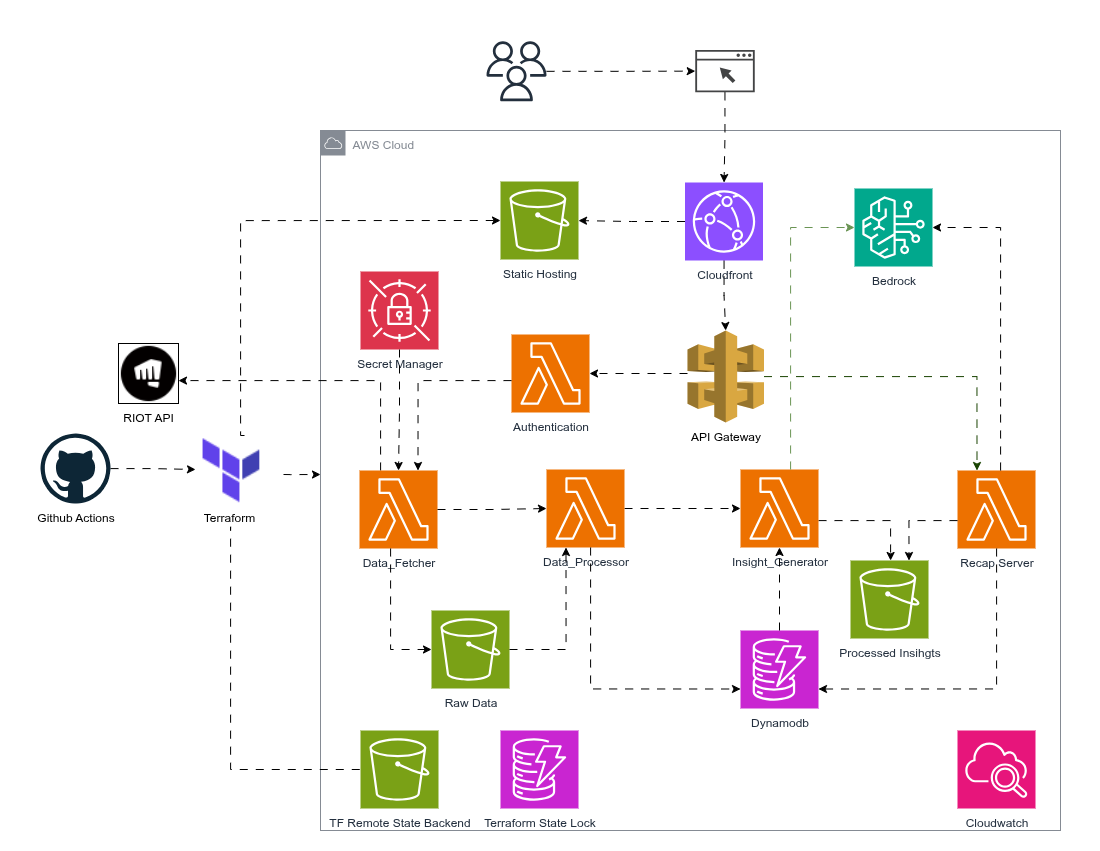

The diagram above was exported from draw.io. Its source (the exported page's mxGraphModel, read from the mxfile embedded in the PNG):
<mxGraphModel dx="1585" dy="873" grid="1" gridSize="10" guides="1" tooltips="1" connect="1" arrows="1" fold="1" page="1" pageScale="1" pageWidth="1100" pageHeight="850" background="none" math="0" shadow="0">
  <root>
    <mxCell id="0" />
    <mxCell id="1" parent="0" />
    <mxCell id="lzF5fx1D17U6RTdQYgvk-1" value="AWS Cloud" style="sketch=0;outlineConnect=0;gradientColor=none;html=1;whiteSpace=wrap;fontSize=12;fontStyle=0;shape=mxgraph.aws4.group;grIcon=mxgraph.aws4.group_aws_cloud;strokeColor=#858B94;fillColor=none;verticalAlign=top;align=left;spacingLeft=30;fontColor=#858B94;dashed=0;" parent="1" vertex="1">
      <mxGeometry x="320" y="130" width="740" height="700" as="geometry" />
    </mxCell>
    <mxCell id="Hu2wYfmPzx3j4qN9PgIX-1" style="edgeStyle=orthogonalEdgeStyle;rounded=0;orthogonalLoop=1;jettySize=auto;html=1;entryX=0;entryY=0.5;entryDx=0;entryDy=0;flowAnimation=1;" edge="1" parent="1" source="lzF5fx1D17U6RTdQYgvk-2" target="lzF5fx1D17U6RTdQYgvk-3">
      <mxGeometry relative="1" as="geometry" />
    </mxCell>
    <mxCell id="lzF5fx1D17U6RTdQYgvk-2" value="Github Actions" style="dashed=0;outlineConnect=0;html=1;align=center;labelPosition=center;verticalLabelPosition=bottom;verticalAlign=top;shape=mxgraph.weblogos.github" parent="1" vertex="1">
      <mxGeometry x="40" y="433" width="70" height="70" as="geometry" />
    </mxCell>
    <mxCell id="lzF5fx1D17U6RTdQYgvk-12" value="" style="edgeStyle=orthogonalEdgeStyle;rounded=0;orthogonalLoop=1;jettySize=auto;html=1;flowAnimation=1;" parent="1" edge="1">
      <mxGeometry relative="1" as="geometry">
        <Array as="points">
          <mxPoint x="290" y="474" />
          <mxPoint x="290" y="474" />
        </Array>
        <mxPoint x="283" y="474" as="sourcePoint" />
        <mxPoint x="320" y="474" as="targetPoint" />
      </mxGeometry>
    </mxCell>
    <mxCell id="lzF5fx1D17U6RTdQYgvk-42" style="edgeStyle=orthogonalEdgeStyle;rounded=0;orthogonalLoop=1;jettySize=auto;html=1;flowAnimation=1;" parent="1" edge="1">
      <mxGeometry relative="1" as="geometry">
        <Array as="points">
          <mxPoint x="230" y="526" />
          <mxPoint x="230" y="769" />
        </Array>
        <mxPoint x="230" y="530" as="sourcePoint" />
        <mxPoint x="400" y="769" as="targetPoint" />
      </mxGeometry>
    </mxCell>
    <mxCell id="lzF5fx1D17U6RTdQYgvk-45" style="edgeStyle=orthogonalEdgeStyle;rounded=0;orthogonalLoop=1;jettySize=auto;html=1;flowAnimation=1;entryX=0;entryY=0.5;entryDx=0;entryDy=0;entryPerimeter=0;" parent="1" target="lzF5fx1D17U6RTdQYgvk-8" edge="1">
      <mxGeometry relative="1" as="geometry">
        <Array as="points">
          <mxPoint x="240" y="435" />
          <mxPoint x="240" y="220" />
        </Array>
        <mxPoint x="244" y="435" as="sourcePoint" />
        <mxPoint x="484" y="220" as="targetPoint" />
      </mxGeometry>
    </mxCell>
    <mxCell id="lzF5fx1D17U6RTdQYgvk-3" value="Terraform" style="shape=image;verticalLabelPosition=bottom;labelBackgroundColor=default;verticalAlign=top;aspect=fixed;imageAspect=0;image=data:image/png,(base64 omitted: 820 chars);" parent="1" vertex="1">
      <mxGeometry x="195" y="435" width="68" height="68" as="geometry" />
    </mxCell>
    <mxCell id="p65SWBuiAA-2Rkjw6xBh-6" style="edgeStyle=orthogonalEdgeStyle;rounded=0;orthogonalLoop=1;jettySize=auto;html=1;flowAnimation=1;" parent="1" source="lzF5fx1D17U6RTdQYgvk-5" target="p65SWBuiAA-2Rkjw6xBh-4" edge="1">
      <mxGeometry relative="1" as="geometry" />
    </mxCell>
    <mxCell id="lzF5fx1D17U6RTdQYgvk-5" value="" style="sketch=0;outlineConnect=0;fontColor=#232F3E;gradientColor=none;fillColor=#232F3D;strokeColor=none;dashed=0;verticalLabelPosition=bottom;verticalAlign=top;align=center;html=1;fontSize=12;fontStyle=0;aspect=fixed;pointerEvents=1;shape=mxgraph.aws4.users;" parent="1" vertex="1">
      <mxGeometry x="486" y="40.75" width="60" height="60" as="geometry" />
    </mxCell>
    <mxCell id="lzF5fx1D17U6RTdQYgvk-14" value="" style="edgeStyle=orthogonalEdgeStyle;rounded=0;orthogonalLoop=1;jettySize=auto;html=1;flowAnimation=1;shadow=0;" parent="1" source="lzF5fx1D17U6RTdQYgvk-6" target="lzF5fx1D17U6RTdQYgvk-11" edge="1">
      <mxGeometry relative="1" as="geometry" />
    </mxCell>
    <mxCell id="8BIDcJUuW2Aghw6s5Bx_-25" value="" style="edgeStyle=orthogonalEdgeStyle;rounded=0;orthogonalLoop=1;jettySize=auto;html=1;flowAnimation=1;" parent="1" source="lzF5fx1D17U6RTdQYgvk-6" target="lzF5fx1D17U6RTdQYgvk-8" edge="1">
      <mxGeometry relative="1" as="geometry" />
    </mxCell>
    <mxCell id="lzF5fx1D17U6RTdQYgvk-6" value="Cloudfront" style="sketch=0;points=[[0,0,0],[0.25,0,0],[0.5,0,0],[0.75,0,0],[1,0,0],[0,1,0],[0.25,1,0],[0.5,1,0],[0.75,1,0],[1,1,0],[0,0.25,0],[0,0.5,0],[0,0.75,0],[1,0.25,0],[1,0.5,0],[1,0.75,0]];outlineConnect=0;fontColor=#232F3E;fillColor=#8C4FFF;strokeColor=#ffffff;dashed=0;verticalLabelPosition=bottom;verticalAlign=top;align=center;html=1;fontSize=12;fontStyle=0;aspect=fixed;shape=mxgraph.aws4.resourceIcon;resIcon=mxgraph.aws4.cloudfront;" parent="1" vertex="1">
      <mxGeometry x="684.5" y="182" width="78" height="78" as="geometry" />
    </mxCell>
    <mxCell id="lzF5fx1D17U6RTdQYgvk-8" value="Static Hosting" style="sketch=0;points=[[0,0,0],[0.25,0,0],[0.5,0,0],[0.75,0,0],[1,0,0],[0,1,0],[0.25,1,0],[0.5,1,0],[0.75,1,0],[1,1,0],[0,0.25,0],[0,0.5,0],[0,0.75,0],[1,0.25,0],[1,0.5,0],[1,0.75,0]];outlineConnect=0;fontColor=#232F3E;fillColor=#7AA116;strokeColor=#ffffff;dashed=0;verticalLabelPosition=bottom;verticalAlign=top;align=center;html=1;fontSize=12;fontStyle=0;aspect=fixed;shape=mxgraph.aws4.resourceIcon;resIcon=mxgraph.aws4.s3;" parent="1" vertex="1">
      <mxGeometry x="500" y="181" width="78" height="78" as="geometry" />
    </mxCell>
    <mxCell id="8BIDcJUuW2Aghw6s5Bx_-26" value="" style="edgeStyle=orthogonalEdgeStyle;rounded=0;orthogonalLoop=1;jettySize=auto;html=1;flowAnimation=1;" parent="1" source="lzF5fx1D17U6RTdQYgvk-11" target="lzF5fx1D17U6RTdQYgvk-15" edge="1">
      <mxGeometry relative="1" as="geometry">
        <Array as="points">
          <mxPoint x="660" y="373" />
          <mxPoint x="660" y="373" />
        </Array>
      </mxGeometry>
    </mxCell>
    <mxCell id="lzF5fx1D17U6RTdQYgvk-11" value="API Gateway" style="outlineConnect=0;dashed=0;verticalLabelPosition=bottom;verticalAlign=top;align=center;html=1;shape=mxgraph.aws3.api_gateway;fillColor=#D9A741;gradientColor=none;" parent="1" vertex="1">
      <mxGeometry x="687" y="330" width="76.5" height="92" as="geometry" />
    </mxCell>
    <mxCell id="lzF5fx1D17U6RTdQYgvk-15" value="Authentication" style="sketch=0;points=[[0,0,0],[0.25,0,0],[0.5,0,0],[0.75,0,0],[1,0,0],[0,1,0],[0.25,1,0],[0.5,1,0],[0.75,1,0],[1,1,0],[0,0.25,0],[0,0.5,0],[0,0.75,0],[1,0.25,0],[1,0.5,0],[1,0.75,0]];outlineConnect=0;fontColor=#232F3E;fillColor=#ED7100;strokeColor=#ffffff;dashed=0;verticalLabelPosition=bottom;verticalAlign=top;align=center;html=1;fontSize=12;fontStyle=0;aspect=fixed;shape=mxgraph.aws4.resourceIcon;resIcon=mxgraph.aws4.lambda;" parent="1" vertex="1">
      <mxGeometry x="511" y="334" width="78" height="78" as="geometry" />
    </mxCell>
    <mxCell id="8BIDcJUuW2Aghw6s5Bx_-28" style="edgeStyle=orthogonalEdgeStyle;rounded=0;orthogonalLoop=1;jettySize=auto;html=1;flowAnimation=1;" parent="1" source="lzF5fx1D17U6RTdQYgvk-16" target="lzF5fx1D17U6RTdQYgvk-46" edge="1">
      <mxGeometry relative="1" as="geometry">
        <Array as="points">
          <mxPoint x="380" y="380" />
          <mxPoint x="160" y="380" />
        </Array>
      </mxGeometry>
    </mxCell>
    <mxCell id="lzF5fx1D17U6RTdQYgvk-16" value="Data_Fetcher" style="sketch=0;points=[[0,0,0],[0.25,0,0],[0.5,0,0],[0.75,0,0],[1,0,0],[0,1,0],[0.25,1,0],[0.5,1,0],[0.75,1,0],[1,1,0],[0,0.25,0],[0,0.5,0],[0,0.75,0],[1,0.25,0],[1,0.5,0],[1,0.75,0]];outlineConnect=0;fontColor=#232F3E;fillColor=#ED7100;strokeColor=#ffffff;dashed=0;verticalLabelPosition=bottom;verticalAlign=top;align=center;html=1;fontSize=12;fontStyle=0;aspect=fixed;shape=mxgraph.aws4.resourceIcon;resIcon=mxgraph.aws4.lambda;" parent="1" vertex="1">
      <mxGeometry x="359" y="470" width="78" height="78" as="geometry" />
    </mxCell>
    <mxCell id="Hu2wYfmPzx3j4qN9PgIX-2" value="" style="edgeStyle=orthogonalEdgeStyle;rounded=0;orthogonalLoop=1;jettySize=auto;html=1;flowAnimation=1;" edge="1" parent="1" source="lzF5fx1D17U6RTdQYgvk-17" target="lzF5fx1D17U6RTdQYgvk-18">
      <mxGeometry relative="1" as="geometry" />
    </mxCell>
    <mxCell id="lzF5fx1D17U6RTdQYgvk-17" value="Data_Processor" style="sketch=0;points=[[0,0,0],[0.25,0,0],[0.5,0,0],[0.75,0,0],[1,0,0],[0,1,0],[0.25,1,0],[0.5,1,0],[0.75,1,0],[1,1,0],[0,0.25,0],[0,0.5,0],[0,0.75,0],[1,0.25,0],[1,0.5,0],[1,0.75,0]];outlineConnect=0;fontColor=#232F3E;fillColor=#ED7100;strokeColor=#ffffff;dashed=0;verticalLabelPosition=bottom;verticalAlign=top;align=center;html=1;fontSize=12;fontStyle=0;aspect=fixed;shape=mxgraph.aws4.resourceIcon;resIcon=mxgraph.aws4.lambda;" parent="1" vertex="1">
      <mxGeometry x="546" y="469" width="78" height="78" as="geometry" />
    </mxCell>
    <mxCell id="Hu2wYfmPzx3j4qN9PgIX-15" style="edgeStyle=orthogonalEdgeStyle;rounded=0;orthogonalLoop=1;jettySize=auto;html=1;flowAnimation=1;" edge="1" parent="1" source="lzF5fx1D17U6RTdQYgvk-18" target="Hu2wYfmPzx3j4qN9PgIX-14">
      <mxGeometry relative="1" as="geometry">
        <Array as="points">
          <mxPoint x="890" y="520" />
        </Array>
      </mxGeometry>
    </mxCell>
    <mxCell id="lzF5fx1D17U6RTdQYgvk-18" value="Insight_Generator" style="sketch=0;points=[[0,0,0],[0.25,0,0],[0.5,0,0],[0.75,0,0],[1,0,0],[0,1,0],[0.25,1,0],[0.5,1,0],[0.75,1,0],[1,1,0],[0,0.25,0],[0,0.5,0],[0,0.75,0],[1,0.25,0],[1,0.5,0],[1,0.75,0]];outlineConnect=0;fontColor=#232F3E;fillColor=#ED7100;strokeColor=#ffffff;dashed=0;verticalLabelPosition=bottom;verticalAlign=top;align=center;html=1;fontSize=12;fontStyle=0;aspect=fixed;shape=mxgraph.aws4.resourceIcon;resIcon=mxgraph.aws4.lambda;" parent="1" vertex="1">
      <mxGeometry x="740" y="469" width="78" height="78" as="geometry" />
    </mxCell>
    <mxCell id="lzF5fx1D17U6RTdQYgvk-19" value="Bedrock" style="sketch=0;points=[[0,0,0],[0.25,0,0],[0.5,0,0],[0.75,0,0],[1,0,0],[0,1,0],[0.25,1,0],[0.5,1,0],[0.75,1,0],[1,1,0],[0,0.25,0],[0,0.5,0],[0,0.75,0],[1,0.25,0],[1,0.5,0],[1,0.75,0]];outlineConnect=0;fontColor=#232F3E;fillColor=#01A88D;strokeColor=#ffffff;dashed=0;verticalLabelPosition=bottom;verticalAlign=top;align=center;html=1;fontSize=12;fontStyle=0;aspect=fixed;shape=mxgraph.aws4.resourceIcon;resIcon=mxgraph.aws4.bedrock;" parent="1" vertex="1">
      <mxGeometry x="854" y="188" width="78" height="78" as="geometry" />
    </mxCell>
    <mxCell id="lzF5fx1D17U6RTdQYgvk-27" value="Raw Data" style="sketch=0;points=[[0,0,0],[0.25,0,0],[0.5,0,0],[0.75,0,0],[1,0,0],[0,1,0],[0.25,1,0],[0.5,1,0],[0.75,1,0],[1,1,0],[0,0.25,0],[0,0.5,0],[0,0.75,0],[1,0.25,0],[1,0.5,0],[1,0.75,0]];outlineConnect=0;fontColor=#232F3E;fillColor=#7AA116;strokeColor=#ffffff;dashed=0;verticalLabelPosition=bottom;verticalAlign=top;align=center;html=1;fontSize=12;fontStyle=0;aspect=fixed;shape=mxgraph.aws4.resourceIcon;resIcon=mxgraph.aws4.s3;" parent="1" vertex="1">
      <mxGeometry x="431" y="610" width="78" height="78" as="geometry" />
    </mxCell>
    <mxCell id="lzF5fx1D17U6RTdQYgvk-29" value="Dynamodb" style="sketch=0;points=[[0,0,0],[0.25,0,0],[0.5,0,0],[0.75,0,0],[1,0,0],[0,1,0],[0.25,1,0],[0.5,1,0],[0.75,1,0],[1,1,0],[0,0.25,0],[0,0.5,0],[0,0.75,0],[1,0.25,0],[1,0.5,0],[1,0.75,0]];outlineConnect=0;fontColor=#232F3E;fillColor=#C925D1;strokeColor=#ffffff;dashed=0;verticalLabelPosition=bottom;verticalAlign=top;align=center;html=1;fontSize=12;fontStyle=0;aspect=fixed;shape=mxgraph.aws4.resourceIcon;resIcon=mxgraph.aws4.dynamodb;" parent="1" vertex="1">
      <mxGeometry x="740" y="630" width="78" height="78" as="geometry" />
    </mxCell>
    <mxCell id="lzF5fx1D17U6RTdQYgvk-32" value="TF Remote State Backend" style="sketch=0;points=[[0,0,0],[0.25,0,0],[0.5,0,0],[0.75,0,0],[1,0,0],[0,1,0],[0.25,1,0],[0.5,1,0],[0.75,1,0],[1,1,0],[0,0.25,0],[0,0.5,0],[0,0.75,0],[1,0.25,0],[1,0.5,0],[1,0.75,0]];outlineConnect=0;fontColor=#232F3E;fillColor=#7AA116;strokeColor=#ffffff;dashed=0;verticalLabelPosition=bottom;verticalAlign=top;align=center;html=1;fontSize=12;fontStyle=0;aspect=fixed;shape=mxgraph.aws4.resourceIcon;resIcon=mxgraph.aws4.s3;" parent="1" vertex="1">
      <mxGeometry x="360" y="730" width="78" height="78" as="geometry" />
    </mxCell>
    <mxCell id="lzF5fx1D17U6RTdQYgvk-46" value="RIOT API" style="shape=image;verticalLabelPosition=bottom;labelBackgroundColor=default;verticalAlign=top;aspect=fixed;imageAspect=0;image=data:image/png,(base64 omitted: 1280 chars);imageBorder=default;" parent="1" vertex="1">
      <mxGeometry x="118" y="343" width="60" height="60" as="geometry" />
    </mxCell>
    <mxCell id="lzF5fx1D17U6RTdQYgvk-51" value="Cloudwatch" style="sketch=0;points=[[0,0,0],[0.25,0,0],[0.5,0,0],[0.75,0,0],[1,0,0],[0,1,0],[0.25,1,0],[0.5,1,0],[0.75,1,0],[1,1,0],[0,0.25,0],[0,0.5,0],[0,0.75,0],[1,0.25,0],[1,0.5,0],[1,0.75,0]];points=[[0,0,0],[0.25,0,0],[0.5,0,0],[0.75,0,0],[1,0,0],[0,1,0],[0.25,1,0],[0.5,1,0],[0.75,1,0],[1,1,0],[0,0.25,0],[0,0.5,0],[0,0.75,0],[1,0.25,0],[1,0.5,0],[1,0.75,0]];outlineConnect=0;fontColor=#232F3E;fillColor=#E7157B;strokeColor=#ffffff;dashed=0;verticalLabelPosition=bottom;verticalAlign=top;align=center;html=1;fontSize=12;fontStyle=0;aspect=fixed;shape=mxgraph.aws4.resourceIcon;resIcon=mxgraph.aws4.cloudwatch_2;" parent="1" vertex="1">
      <mxGeometry x="957" y="730" width="78" height="78" as="geometry" />
    </mxCell>
    <mxCell id="lzF5fx1D17U6RTdQYgvk-54" value="Secret Manager" style="sketch=0;points=[[0,0,0],[0.25,0,0],[0.5,0,0],[0.75,0,0],[1,0,0],[0,1,0],[0.25,1,0],[0.5,1,0],[0.75,1,0],[1,1,0],[0,0.25,0],[0,0.5,0],[0,0.75,0],[1,0.25,0],[1,0.5,0],[1,0.75,0]];outlineConnect=0;fontColor=#232F3E;fillColor=#DD344C;strokeColor=#ffffff;dashed=0;verticalLabelPosition=bottom;verticalAlign=top;align=center;html=1;fontSize=12;fontStyle=0;aspect=fixed;shape=mxgraph.aws4.resourceIcon;resIcon=mxgraph.aws4.secrets_manager;" parent="1" vertex="1">
      <mxGeometry x="360" y="271" width="78" height="78" as="geometry" />
    </mxCell>
    <mxCell id="p65SWBuiAA-2Rkjw6xBh-5" value="" style="edgeStyle=orthogonalEdgeStyle;rounded=0;orthogonalLoop=1;jettySize=auto;html=1;flowAnimation=1;" parent="1" source="p65SWBuiAA-2Rkjw6xBh-4" target="lzF5fx1D17U6RTdQYgvk-6" edge="1">
      <mxGeometry relative="1" as="geometry" />
    </mxCell>
    <mxCell id="p65SWBuiAA-2Rkjw6xBh-4" value="" style="sketch=0;pointerEvents=1;shadow=0;dashed=0;html=1;strokeColor=none;fillColor=#434445;aspect=fixed;labelPosition=center;verticalLabelPosition=bottom;verticalAlign=top;align=center;outlineConnect=0;shape=mxgraph.vvd.web_browser;" parent="1" vertex="1">
      <mxGeometry x="694.74" y="49.5" width="59.51" height="42.25" as="geometry" />
    </mxCell>
    <mxCell id="p65SWBuiAA-2Rkjw6xBh-14" value="Terraform State Lock" style="sketch=0;points=[[0,0,0],[0.25,0,0],[0.5,0,0],[0.75,0,0],[1,0,0],[0,1,0],[0.25,1,0],[0.5,1,0],[0.75,1,0],[1,1,0],[0,0.25,0],[0,0.5,0],[0,0.75,0],[1,0.25,0],[1,0.5,0],[1,0.75,0]];outlineConnect=0;fontColor=#232F3E;fillColor=#C925D1;strokeColor=#ffffff;dashed=0;verticalLabelPosition=bottom;verticalAlign=top;align=center;html=1;fontSize=12;fontStyle=0;aspect=fixed;shape=mxgraph.aws4.resourceIcon;resIcon=mxgraph.aws4.dynamodb;" parent="1" vertex="1">
      <mxGeometry x="500" y="730" width="78" height="78" as="geometry" />
    </mxCell>
    <mxCell id="8BIDcJUuW2Aghw6s5Bx_-1" style="edgeStyle=orthogonalEdgeStyle;rounded=0;orthogonalLoop=1;jettySize=auto;html=1;entryX=0.75;entryY=0;entryDx=0;entryDy=0;entryPerimeter=0;flowAnimation=1;" parent="1" source="lzF5fx1D17U6RTdQYgvk-15" target="lzF5fx1D17U6RTdQYgvk-16" edge="1">
      <mxGeometry relative="1" as="geometry">
        <Array as="points">
          <mxPoint x="418" y="380" />
        </Array>
      </mxGeometry>
    </mxCell>
    <mxCell id="8BIDcJUuW2Aghw6s5Bx_-2" value="Recap Server" style="sketch=0;points=[[0,0,0],[0.25,0,0],[0.5,0,0],[0.75,0,0],[1,0,0],[0,1,0],[0.25,1,0],[0.5,1,0],[0.75,1,0],[1,1,0],[0,0.25,0],[0,0.5,0],[0,0.75,0],[1,0.25,0],[1,0.5,0],[1,0.75,0]];outlineConnect=0;fontColor=#232F3E;fillColor=#ED7100;strokeColor=#ffffff;dashed=0;verticalLabelPosition=bottom;verticalAlign=top;align=center;html=1;fontSize=12;fontStyle=0;aspect=fixed;shape=mxgraph.aws4.resourceIcon;resIcon=mxgraph.aws4.lambda;" parent="1" vertex="1">
      <mxGeometry x="957" y="470" width="78" height="78" as="geometry" />
    </mxCell>
    <mxCell id="8BIDcJUuW2Aghw6s5Bx_-17" style="edgeStyle=orthogonalEdgeStyle;rounded=0;orthogonalLoop=1;jettySize=auto;html=1;entryX=0.25;entryY=0;entryDx=0;entryDy=0;entryPerimeter=0;flowAnimation=1;fillColor=#d5e8d4;strokeColor=light-dark(#184200, #446e2c);" parent="1" source="lzF5fx1D17U6RTdQYgvk-11" target="8BIDcJUuW2Aghw6s5Bx_-2" edge="1">
      <mxGeometry relative="1" as="geometry" />
    </mxCell>
    <mxCell id="8BIDcJUuW2Aghw6s5Bx_-27" style="edgeStyle=orthogonalEdgeStyle;rounded=0;orthogonalLoop=1;jettySize=auto;html=1;entryX=0.5;entryY=0;entryDx=0;entryDy=0;entryPerimeter=0;flowAnimation=1;" parent="1" source="lzF5fx1D17U6RTdQYgvk-54" target="lzF5fx1D17U6RTdQYgvk-16" edge="1">
      <mxGeometry relative="1" as="geometry" />
    </mxCell>
    <mxCell id="Hu2wYfmPzx3j4qN9PgIX-3" style="edgeStyle=orthogonalEdgeStyle;rounded=0;orthogonalLoop=1;jettySize=auto;html=1;entryX=0;entryY=0.5;entryDx=0;entryDy=0;entryPerimeter=0;flowAnimation=1;" edge="1" parent="1" source="lzF5fx1D17U6RTdQYgvk-16" target="lzF5fx1D17U6RTdQYgvk-17">
      <mxGeometry relative="1" as="geometry" />
    </mxCell>
    <mxCell id="Hu2wYfmPzx3j4qN9PgIX-6" style="edgeStyle=orthogonalEdgeStyle;rounded=0;orthogonalLoop=1;jettySize=auto;html=1;entryX=0;entryY=0.5;entryDx=0;entryDy=0;entryPerimeter=0;flowAnimation=1;" edge="1" parent="1" source="lzF5fx1D17U6RTdQYgvk-16" target="lzF5fx1D17U6RTdQYgvk-27">
      <mxGeometry relative="1" as="geometry">
        <Array as="points">
          <mxPoint x="390" y="649" />
        </Array>
      </mxGeometry>
    </mxCell>
    <mxCell id="Hu2wYfmPzx3j4qN9PgIX-7" style="edgeStyle=orthogonalEdgeStyle;rounded=0;orthogonalLoop=1;jettySize=auto;html=1;entryX=0.25;entryY=1;entryDx=0;entryDy=0;entryPerimeter=0;flowAnimation=1;" edge="1" parent="1" source="lzF5fx1D17U6RTdQYgvk-27" target="lzF5fx1D17U6RTdQYgvk-17">
      <mxGeometry relative="1" as="geometry" />
    </mxCell>
    <mxCell id="Hu2wYfmPzx3j4qN9PgIX-12" style="edgeStyle=orthogonalEdgeStyle;rounded=0;orthogonalLoop=1;jettySize=auto;html=1;entryX=0.5;entryY=1;entryDx=0;entryDy=0;entryPerimeter=0;flowAnimation=1;" edge="1" parent="1" source="lzF5fx1D17U6RTdQYgvk-29" target="lzF5fx1D17U6RTdQYgvk-18">
      <mxGeometry relative="1" as="geometry" />
    </mxCell>
    <mxCell id="Hu2wYfmPzx3j4qN9PgIX-13" style="edgeStyle=orthogonalEdgeStyle;rounded=0;orthogonalLoop=1;jettySize=auto;html=1;entryX=1;entryY=0.5;entryDx=0;entryDy=0;entryPerimeter=0;flowAnimation=1;" edge="1" parent="1" source="8BIDcJUuW2Aghw6s5Bx_-2" target="lzF5fx1D17U6RTdQYgvk-19">
      <mxGeometry relative="1" as="geometry">
        <Array as="points">
          <mxPoint x="1000" y="227" />
        </Array>
      </mxGeometry>
    </mxCell>
    <mxCell id="Hu2wYfmPzx3j4qN9PgIX-14" value="Processed Insihgts" style="sketch=0;points=[[0,0,0],[0.25,0,0],[0.5,0,0],[0.75,0,0],[1,0,0],[0,1,0],[0.25,1,0],[0.5,1,0],[0.75,1,0],[1,1,0],[0,0.25,0],[0,0.5,0],[0,0.75,0],[1,0.25,0],[1,0.5,0],[1,0.75,0]];outlineConnect=0;fontColor=#232F3E;fillColor=#7AA116;strokeColor=#ffffff;dashed=0;verticalLabelPosition=bottom;verticalAlign=top;align=center;html=1;fontSize=12;fontStyle=0;aspect=fixed;shape=mxgraph.aws4.resourceIcon;resIcon=mxgraph.aws4.s3;" vertex="1" parent="1">
      <mxGeometry x="850" y="560" width="78" height="78" as="geometry" />
    </mxCell>
    <mxCell id="Hu2wYfmPzx3j4qN9PgIX-16" style="edgeStyle=orthogonalEdgeStyle;rounded=0;orthogonalLoop=1;jettySize=auto;html=1;entryX=0;entryY=0.75;entryDx=0;entryDy=0;entryPerimeter=0;flowAnimation=1;" edge="1" parent="1" source="lzF5fx1D17U6RTdQYgvk-17" target="lzF5fx1D17U6RTdQYgvk-29">
      <mxGeometry relative="1" as="geometry">
        <Array as="points">
          <mxPoint x="590" y="688" />
        </Array>
      </mxGeometry>
    </mxCell>
    <mxCell id="Hu2wYfmPzx3j4qN9PgIX-17" style="edgeStyle=orthogonalEdgeStyle;rounded=0;orthogonalLoop=1;jettySize=auto;html=1;entryX=1;entryY=0.75;entryDx=0;entryDy=0;entryPerimeter=0;flowAnimation=1;" edge="1" parent="1" source="8BIDcJUuW2Aghw6s5Bx_-2" target="lzF5fx1D17U6RTdQYgvk-29">
      <mxGeometry relative="1" as="geometry">
        <Array as="points">
          <mxPoint x="996" y="688" />
        </Array>
      </mxGeometry>
    </mxCell>
    <mxCell id="Hu2wYfmPzx3j4qN9PgIX-18" style="edgeStyle=orthogonalEdgeStyle;rounded=0;orthogonalLoop=1;jettySize=auto;html=1;entryX=0;entryY=0.5;entryDx=0;entryDy=0;entryPerimeter=0;fillColor=#d5e8d4;strokeColor=#6A9454;flowAnimation=1;" edge="1" parent="1" source="lzF5fx1D17U6RTdQYgvk-18" target="lzF5fx1D17U6RTdQYgvk-19">
      <mxGeometry relative="1" as="geometry">
        <Array as="points">
          <mxPoint x="790" y="227" />
        </Array>
      </mxGeometry>
    </mxCell>
    <mxCell id="Hu2wYfmPzx3j4qN9PgIX-19" style="edgeStyle=orthogonalEdgeStyle;rounded=0;orthogonalLoop=1;jettySize=auto;html=1;entryX=0.75;entryY=0;entryDx=0;entryDy=0;entryPerimeter=0;flowAnimation=1;" edge="1" parent="1" source="8BIDcJUuW2Aghw6s5Bx_-2" target="Hu2wYfmPzx3j4qN9PgIX-14">
      <mxGeometry relative="1" as="geometry">
        <Array as="points">
          <mxPoint x="908" y="520" />
        </Array>
      </mxGeometry>
    </mxCell>
  </root>
</mxGraphModel>